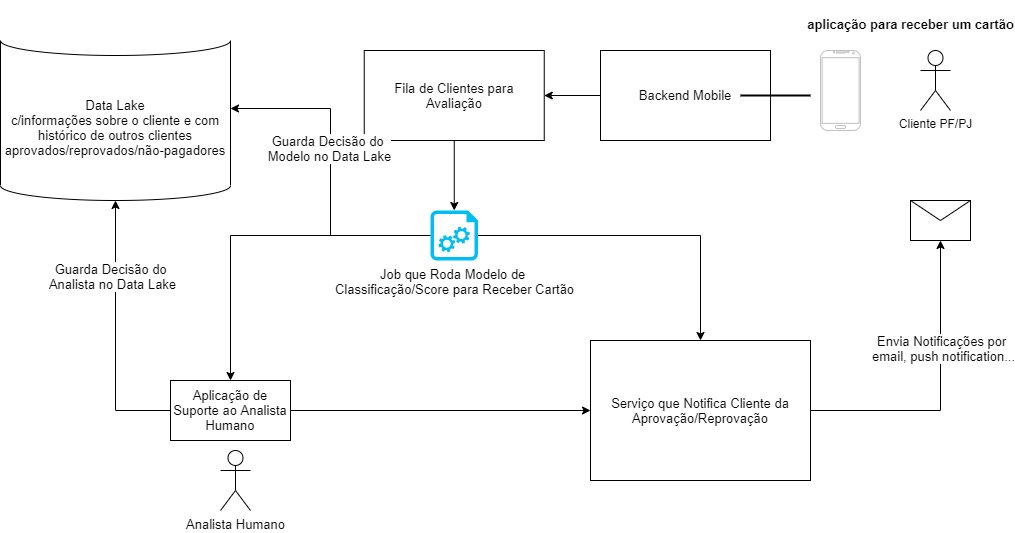

The diagram above was exported from draw.io. Its source (the exported page's mxGraphModel, read from the mxfile embedded in the PNG):
<mxGraphModel dx="2249" dy="1963" grid="1" gridSize="10" guides="1" tooltips="1" connect="1" arrows="1" fold="1" page="1" pageScale="1" pageWidth="827" pageHeight="1169" math="0" shadow="0">
  <root>
    <mxCell id="0" />
    <mxCell id="1" parent="0" />
    <mxCell id="OQmW7TieR93KwC1qSVnl-2" value="" style="verticalLabelPosition=bottom;verticalAlign=top;html=1;shadow=0;dashed=0;strokeWidth=1;shape=mxgraph.android.phone2;strokeColor=#c0c0c0;" vertex="1" parent="1">
      <mxGeometry x="630" y="20" width="40" height="80" as="geometry" />
    </mxCell>
    <mxCell id="OQmW7TieR93KwC1qSVnl-3" value="Cliente PF/PJ" style="shape=umlActor;verticalLabelPosition=bottom;verticalAlign=top;html=1;outlineConnect=0;" vertex="1" parent="1">
      <mxGeometry x="730" y="20" width="30" height="60" as="geometry" />
    </mxCell>
    <mxCell id="OQmW7TieR93KwC1qSVnl-4" value="&lt;font style=&quot;font-size: 13px&quot;&gt;aplicação para receber um cartão&lt;/font&gt;" style="text;strokeColor=none;fillColor=none;html=1;fontSize=24;fontStyle=1;verticalAlign=middle;align=center;" vertex="1" parent="1">
      <mxGeometry x="670" y="-30" width="100" height="40" as="geometry" />
    </mxCell>
    <mxCell id="OQmW7TieR93KwC1qSVnl-22" style="edgeStyle=orthogonalEdgeStyle;rounded=0;orthogonalLoop=1;jettySize=auto;html=1;entryX=1;entryY=0.5;entryDx=0;entryDy=0;fontSize=13;" edge="1" parent="1" source="OQmW7TieR93KwC1qSVnl-5" target="OQmW7TieR93KwC1qSVnl-7">
      <mxGeometry relative="1" as="geometry" />
    </mxCell>
    <mxCell id="OQmW7TieR93KwC1qSVnl-5" value="Backend Mobile" style="rounded=0;whiteSpace=wrap;html=1;fontSize=13;" vertex="1" parent="1">
      <mxGeometry x="410" y="20" width="170" height="90" as="geometry" />
    </mxCell>
    <mxCell id="OQmW7TieR93KwC1qSVnl-6" value="" style="line;strokeWidth=2;html=1;fontSize=13;" vertex="1" parent="1">
      <mxGeometry x="550" y="60" width="70" height="10" as="geometry" />
    </mxCell>
    <mxCell id="OQmW7TieR93KwC1qSVnl-23" style="edgeStyle=orthogonalEdgeStyle;rounded=0;orthogonalLoop=1;jettySize=auto;html=1;entryX=0.5;entryY=0;entryDx=0;entryDy=0;entryPerimeter=0;fontSize=13;" edge="1" parent="1" source="OQmW7TieR93KwC1qSVnl-7" target="OQmW7TieR93KwC1qSVnl-9">
      <mxGeometry relative="1" as="geometry" />
    </mxCell>
    <mxCell id="OQmW7TieR93KwC1qSVnl-7" value="Fila de Clientes para Avaliação" style="rounded=0;whiteSpace=wrap;html=1;fontSize=13;" vertex="1" parent="1">
      <mxGeometry x="173.75" y="20" width="180" height="90" as="geometry" />
    </mxCell>
    <mxCell id="OQmW7TieR93KwC1qSVnl-14" style="edgeStyle=orthogonalEdgeStyle;rounded=0;orthogonalLoop=1;jettySize=auto;html=1;entryX=0.5;entryY=0;entryDx=0;entryDy=0;fontSize=13;" edge="1" parent="1" source="OQmW7TieR93KwC1qSVnl-9" target="OQmW7TieR93KwC1qSVnl-29">
      <mxGeometry relative="1" as="geometry">
        <mxPoint x="5" y="340" as="targetPoint" />
      </mxGeometry>
    </mxCell>
    <mxCell id="OQmW7TieR93KwC1qSVnl-16" style="edgeStyle=orthogonalEdgeStyle;rounded=0;orthogonalLoop=1;jettySize=auto;html=1;exitX=1;exitY=0.5;exitDx=0;exitDy=0;exitPerimeter=0;entryX=0.5;entryY=0;entryDx=0;entryDy=0;fontSize=13;" edge="1" parent="1" source="OQmW7TieR93KwC1qSVnl-9" target="OQmW7TieR93KwC1qSVnl-15">
      <mxGeometry relative="1" as="geometry" />
    </mxCell>
    <mxCell id="OQmW7TieR93KwC1qSVnl-19" style="edgeStyle=orthogonalEdgeStyle;rounded=0;orthogonalLoop=1;jettySize=auto;html=1;entryX=1;entryY=0.425;entryDx=0;entryDy=0;entryPerimeter=0;fontSize=13;" edge="1" parent="1" source="OQmW7TieR93KwC1qSVnl-9" target="OQmW7TieR93KwC1qSVnl-11">
      <mxGeometry relative="1" as="geometry" />
    </mxCell>
    <mxCell id="OQmW7TieR93KwC1qSVnl-26" value="Guarda Decisão do &lt;br&gt;Modelo no Data Lake" style="edgeLabel;html=1;align=center;verticalAlign=middle;resizable=0;points=[];fontSize=13;" vertex="1" connectable="0" parent="OQmW7TieR93KwC1qSVnl-19">
      <mxGeometry x="0.1498" y="2" relative="1" as="geometry">
        <mxPoint as="offset" />
      </mxGeometry>
    </mxCell>
    <mxCell id="OQmW7TieR93KwC1qSVnl-9" value="Job que Roda Modelo de &lt;br&gt;Classificação/Score para Receber Cartão" style="verticalLabelPosition=bottom;html=1;verticalAlign=top;align=center;strokeColor=none;fillColor=#00BEF2;shape=mxgraph.azure.startup_task;pointerEvents=1;fontSize=13;" vertex="1" parent="1">
      <mxGeometry x="240" y="180" width="47.5" height="50" as="geometry" />
    </mxCell>
    <mxCell id="OQmW7TieR93KwC1qSVnl-11" value="&lt;span&gt;Data Lake&lt;/span&gt;&lt;br&gt;&lt;span&gt;c/informações sobre o cliente e com histórico de outros clientes aprovados/reprovados/não-pagadores&lt;/span&gt;" style="shape=cylinder3;whiteSpace=wrap;html=1;boundedLbl=1;backgroundOutline=1;size=15;lid=0;fontSize=13;" vertex="1" parent="1">
      <mxGeometry x="-190" y="10" width="230" height="160" as="geometry" />
    </mxCell>
    <mxCell id="OQmW7TieR93KwC1qSVnl-20" style="edgeStyle=orthogonalEdgeStyle;rounded=0;orthogonalLoop=1;jettySize=auto;html=1;fontSize=13;exitX=0;exitY=0.5;exitDx=0;exitDy=0;" edge="1" parent="1" source="OQmW7TieR93KwC1qSVnl-29" target="OQmW7TieR93KwC1qSVnl-11">
      <mxGeometry relative="1" as="geometry">
        <mxPoint x="-10" y="350" as="sourcePoint" />
        <Array as="points">
          <mxPoint x="-75" y="380" />
        </Array>
      </mxGeometry>
    </mxCell>
    <mxCell id="OQmW7TieR93KwC1qSVnl-25" value="Guarda Decisão do &lt;br&gt;Analista no Data Lake" style="edgeLabel;html=1;align=center;verticalAlign=middle;resizable=0;points=[];fontSize=13;" vertex="1" connectable="0" parent="OQmW7TieR93KwC1qSVnl-20">
      <mxGeometry x="0.4311" y="4" relative="1" as="geometry">
        <mxPoint as="offset" />
      </mxGeometry>
    </mxCell>
    <mxCell id="OQmW7TieR93KwC1qSVnl-21" style="edgeStyle=orthogonalEdgeStyle;rounded=0;orthogonalLoop=1;jettySize=auto;html=1;entryX=0;entryY=0.5;entryDx=0;entryDy=0;fontSize=13;exitX=1;exitY=0.5;exitDx=0;exitDy=0;" edge="1" parent="1" source="OQmW7TieR93KwC1qSVnl-29" target="OQmW7TieR93KwC1qSVnl-15">
      <mxGeometry relative="1" as="geometry">
        <mxPoint x="120" y="370" as="sourcePoint" />
      </mxGeometry>
    </mxCell>
    <mxCell id="OQmW7TieR93KwC1qSVnl-17" style="edgeStyle=orthogonalEdgeStyle;rounded=0;orthogonalLoop=1;jettySize=auto;html=1;exitX=1;exitY=0.5;exitDx=0;exitDy=0;entryX=0.5;entryY=1;entryDx=0;entryDy=0;fontSize=13;" edge="1" parent="1" source="OQmW7TieR93KwC1qSVnl-15" target="OQmW7TieR93KwC1qSVnl-18">
      <mxGeometry relative="1" as="geometry" />
    </mxCell>
    <mxCell id="OQmW7TieR93KwC1qSVnl-27" value="Envia Notificações por &lt;br&gt;email, push notification..." style="edgeLabel;html=1;align=center;verticalAlign=middle;resizable=0;points=[];fontSize=13;" vertex="1" connectable="0" parent="OQmW7TieR93KwC1qSVnl-17">
      <mxGeometry x="0.2857" y="-2" relative="1" as="geometry">
        <mxPoint as="offset" />
      </mxGeometry>
    </mxCell>
    <mxCell id="OQmW7TieR93KwC1qSVnl-15" value="Serviço que Notifica Cliente da Aprovação/Reprovação" style="rounded=0;whiteSpace=wrap;html=1;fontSize=13;" vertex="1" parent="1">
      <mxGeometry x="400" y="310" width="220" height="140" as="geometry" />
    </mxCell>
    <mxCell id="OQmW7TieR93KwC1qSVnl-18" value="" style="shape=message;html=1;whiteSpace=wrap;html=1;outlineConnect=0;fontSize=13;" vertex="1" parent="1">
      <mxGeometry x="720" y="170" width="60" height="40" as="geometry" />
    </mxCell>
    <mxCell id="OQmW7TieR93KwC1qSVnl-28" value="Analista Humano" style="shape=umlActor;verticalLabelPosition=bottom;verticalAlign=top;html=1;outlineConnect=0;fontSize=13;" vertex="1" parent="1">
      <mxGeometry x="30" y="420" width="30" height="60" as="geometry" />
    </mxCell>
    <mxCell id="OQmW7TieR93KwC1qSVnl-29" value="Aplicação de Suporte ao Analista Humano" style="rounded=0;whiteSpace=wrap;html=1;fontSize=13;" vertex="1" parent="1">
      <mxGeometry x="-20" y="350" width="120" height="60" as="geometry" />
    </mxCell>
  </root>
</mxGraphModel>